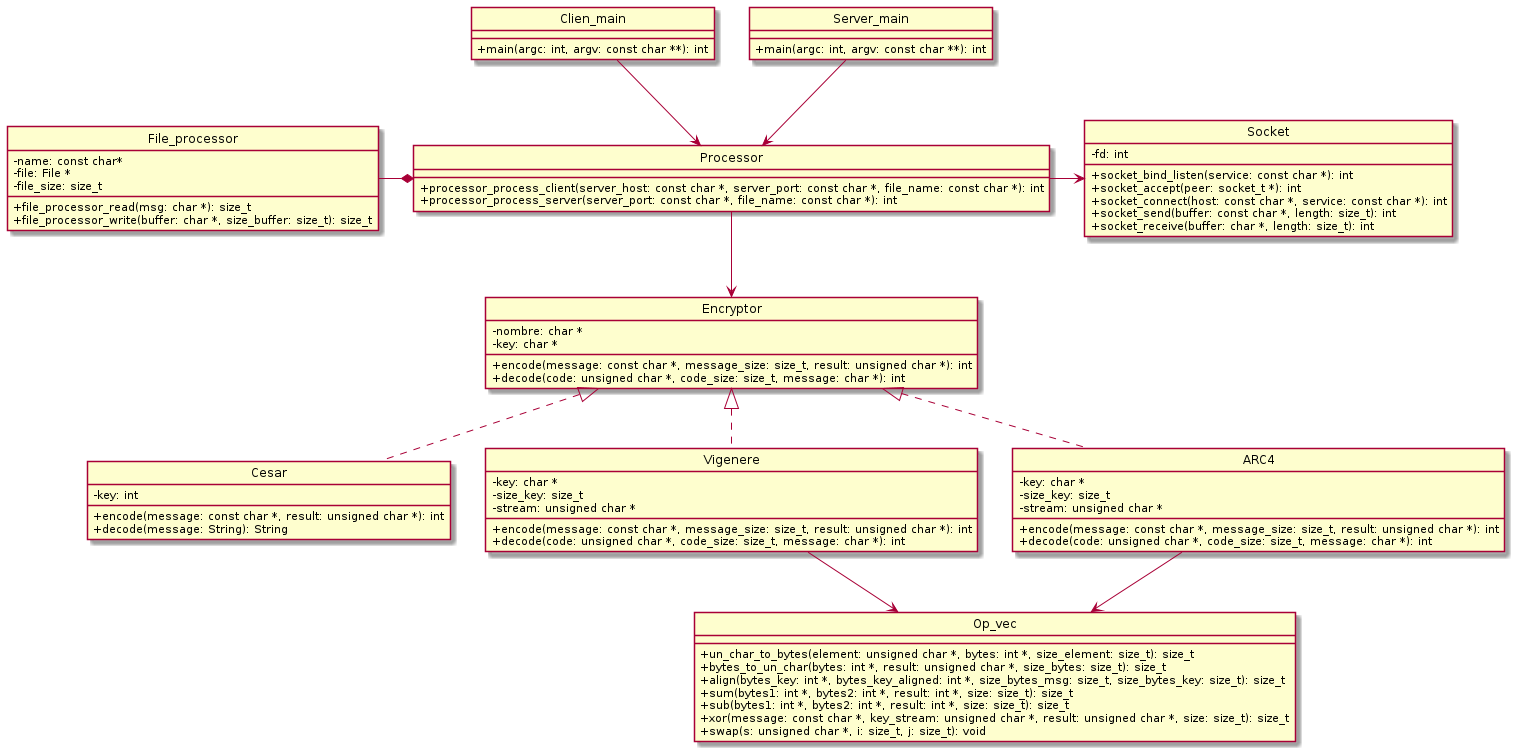

The diagram above was rendered by PlantUML. Its source (embedded in the PNG):
@startuml DC general
hide circles
skinparam ClassAttributeIconSize 0
hide interface fields

Class Cesar{
    -key: int
    +encode(message: const char *, result: unsigned char *): int
    +decode(message: String): String
}

Class Vigenere{
    -key: char *
    -size_key: size_t
    -stream: unsigned char *
    +encode(message: const char *, message_size: size_t, result: unsigned char *): int
    +decode(code: unsigned char *, code_size: size_t, message: char *): int
}

Class ARC4{
    -key: char *
    -size_key: size_t
    -stream: unsigned char *
    +encode(message: const char *, message_size: size_t, result: unsigned char *): int
    +decode(code: unsigned char *, code_size: size_t, message: char *): int
}

Class Encryptor{
    -nombre: char *
    -key: char *
    +encode(message: const char *, message_size: size_t, result: unsigned char *): int
    +decode(code: unsigned char *, code_size: size_t, message: char *): int
}

Class Socket{
    -fd: int
    +socket_bind_listen(service: const char *): int
    +socket_accept(peer: socket_t *): int
    +socket_connect(host: const char *, service: const char *): int
    +socket_send(buffer: const char *, length: size_t): int
    +socket_receive(buffer: char *, length: size_t): int
}

Class File_processor{
    -name: const char*
    -file: File *
    -file_size: size_t
    +file_processor_read(msg: char *): size_t
    +file_processor_write(buffer: char *, size_buffer: size_t): size_t
}

class Processor{
    +processor_process_client(server_host: const char *, server_port: const char *, file_name: const char *): int
    +processor_process_server(server_port: const char *, file_name: const char *): int
}

Class Op_vec{
    +un_char_to_bytes(element: unsigned char *, bytes: int *, size_element: size_t): size_t
    +bytes_to_un_char(bytes: int *, result: unsigned char *, size_bytes: size_t): size_t
    +align(bytes_key: int *, bytes_key_aligned: int *, size_bytes_msg: size_t, size_bytes_key: size_t): size_t
    +sum(bytes1: int *, bytes2: int *, result: int *, size: size_t): size_t
    +sub(bytes1: int *, bytes2: int *, result: int *, size: size_t): size_t
    +xor(message: const char *, key_stream: unsigned char *, result: unsigned char *, size: size_t): size_t
    +swap(s: unsigned char *, i: size_t, j: size_t): void
}

Class Clien_main{
    +main(argc: int, argv: const char **): int
}

Class Server_main{
    +main(argc: int, argv: const char **): int
}

Cesar .up.|> Encryptor
Vigenere .up.|> Encryptor
ARC4 .up.|> Encryptor
Processor *-left- File_processor
Processor -right-> Socket
Processor -down-> Encryptor
Vigenere -down-> Op_vec
ARC4 -down-> Op_vec
Clien_main --> Processor
Server_main --> Processor

@enduml